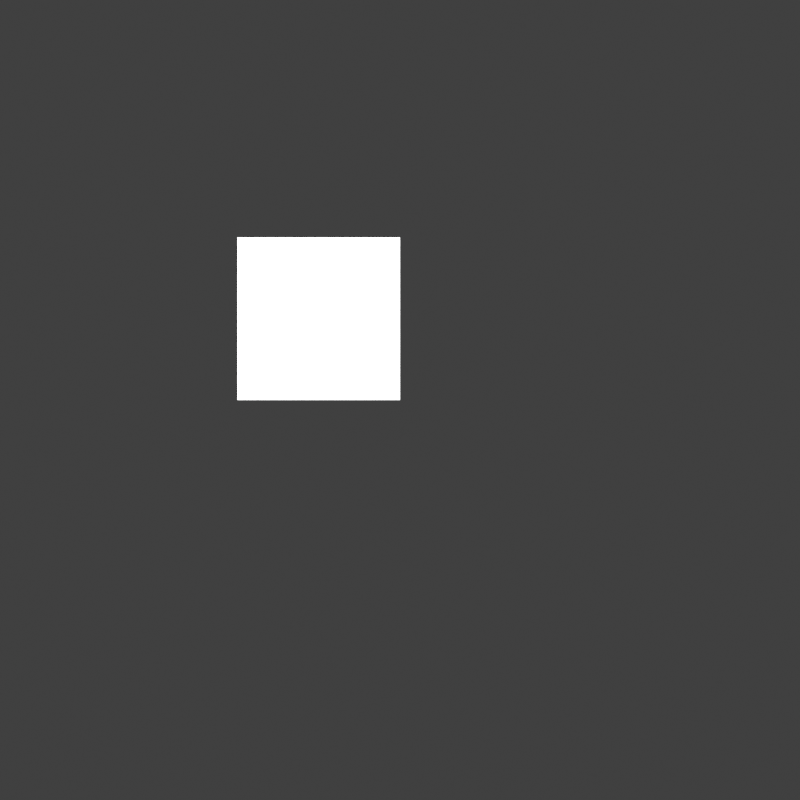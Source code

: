 # Source: Annotation_Leader_01.blend  (saved by Blender 3.1.7; exported with 4.5.12 LTS)
import bpy
from mathutils import Matrix  # noqa: F401  (used for matrix-valued properties, if any)

bpy.ops.wm.read_factory_settings(use_empty=True)
scene = bpy.context.scene
scene.name = 'Scene'

# ---- collections
col_ifcproject_my_project = bpy.data.collections.new('IfcProject/My Project'); scene.collection.children.link(col_ifcproject_my_project)
col_ifcsite_my_site = bpy.data.collections.new('IfcSite/My Site'); col_ifcproject_my_project.children.link(col_ifcsite_my_site)
col_ifcbuilding_my_building = bpy.data.collections.new('IfcBuilding/My Building'); col_ifcsite_my_site.children.link(col_ifcbuilding_my_building)
col_ifcbuildingstorey_my_storey = bpy.data.collections.new('IfcBuildingStorey/My Storey'); col_ifcbuilding_my_building.children.link(col_ifcbuildingstorey_my_storey)
col_views = bpy.data.collections.new('Views'); col_ifcproject_my_project.children.link(col_views)
col_ifcgroup_plan_view = bpy.data.collections.new('IfcGroup/PLAN_VIEW'); col_views.children.link(col_ifcgroup_plan_view)

# ---- materials (node trees are filled in below, after node groups)
mat_testymat = bpy.data.materials.new('TestyMat')

# ---- material node trees
mat_testymat.use_nodes = True; mat_testymat.node_tree.nodes.clear()
_N = mat_testymat.node_tree.nodes; _L = mat_testymat.node_tree.links
n0 = _N.new('ShaderNodeBsdfPrincipled'); n0.name = 'Principled BSDF'; n0.location = (10, 300)
n0.distribution = 'GGX'
n0.subsurface_method = 'RANDOM_WALK_SKIN'
n0.inputs[3].default_value = 1.45
n0.inputs[27].default_value = (0.0, 0.0, 0.0, 1.0)
n0.inputs[28].default_value = 1.0
n1 = _N.new('ShaderNodeOutputMaterial'); n1.name = 'Material Output'; n1.location = (300, 300)
_L.new(n0.outputs[0], n1.inputs[0])
n1.is_active_output = True

# ---- world
world_world = bpy.data.worlds.new('World'); scene.world = world_world
world_world.use_nodes = True; world_world.node_tree.nodes.clear()
_N = world_world.node_tree.nodes; _L = world_world.node_tree.links
n0 = _N.new('ShaderNodeOutputWorld'); n0.name = 'World Output'; n0.location = (300, 300)
n1 = _N.new('ShaderNodeBackground'); n1.name = 'Background'; n1.location = (10, 300)
n1.inputs[0].default_value = (0.05088, 0.05088, 0.05088, 1.0)
_L.new(n1.outputs[0], n0.inputs[0])
n0.is_active_output = True
world_world.color = (1.0, 1.0, 1.0)
world_world.use_sun_shadow = False
world_world.sun_shadow_jitter_overblur = 0.0

# ---- cameras
cam_24_166 = bpy.data.cameras.new('24/166')
cam_24_166.type = 'ORTHO'
cam_24_166.clip_end = 10.0
cam_24_166.ortho_scale = 3.0

# ---- lights
light_sun = bpy.data.lights.new('Sun', 'SUN')
light_sun.transmission_factor = 0.0
light_sun.angle = 0.0
light_sun.energy = 5.0
light_sun.shadow_soft_size = 0.0381
light_sun.shadow_cascade_max_distance = 30.48
light_sun.shadow_cascade_exponent = 1.0
light_sun.shadow_cascade_fade = 0.0

# ---- meshes
me_24_306 = bpy.data.meshes.new('24/306')
me_24_306.from_pydata([(-0.3048, -0.6096, 2.98e-08), (-0.3048, -0.6096, 0.6096), (-0.3048, 0.0, 2.98e-08), (-0.3048, 0.0, 0.6096), (0.3048, -0.6096, 2.98e-08), (0.3048, -0.6096, 0.6096), (0.3048, 0.0, 2.98e-08), (0.3048, 0.0, 0.6096)], [], [(0, 1, 3, 2), (2, 3, 7, 6), (6, 7, 5, 4), (4, 5, 1, 0), (2, 6, 4, 0), (7, 3, 1, 5)])
_uv = me_24_306.uv_layers.new(name='UVMap')
_uv.uv.foreach_set('vector', [0.375, 0.0, 0.625, 0.0, 0.625, 0.25, 0.375, 0.25, 0.375, 0.25, 0.625, 0.25, 0.625, 0.5, 0.375, 0.5, 0.375, 0.5, 0.625, 0.5, 0.625, 0.75, 0.375, 0.75, 0.375, 0.75, 0.625, 0.75, 0.625, 1.0, 0.375, 1.0, 0.125, 0.5, 0.375, 0.5, 0.375, 0.75, 0.125, 0.75, 0.625, 0.5, 0.875, 0.5, 0.875, 0.75, 0.625, 0.75])
me_24_306.materials.append(mat_testymat)
me_24_306.use_remesh_fix_poles = True
me_24_306.use_remesh_preserve_attributes = False
me_24_306.update()

# ---- curves / text
cu_30_271 = bpy.data.curves.new('30/271', 'CURVE')
cu_30_271.dimensions = '3D'
_sp = cu_30_271.splines.new('POLY'); _sp.points.add(2)
_sp.points.foreach_set('co', [0.2182, 0.2681, 0.6874, 1.0, -0.08665, 0.2681, 0.6874, 1.0, -0.3914, -0.03668, 0.6874, 1.0])
_sp.resolution_u = 2
cu_30_271.resolution_u = 2
cu_30_271.fill_mode = 'FULL'

# ---- objects
ob_sun = bpy.data.objects.new('Sun', light_sun)
ob_sun_001 = bpy.data.objects.new('Sun.001', light_sun)
ob_ifcproject_my_project = bpy.data.objects.new('IfcProject/My Project', None)
ob_ifcsite_my_site = bpy.data.objects.new('IfcSite/My Site', None)
ob_ifcbuilding_my_building = bpy.data.objects.new('IfcBuilding/My Building', None)
ob_ifcbuildingstorey_my_storey = bpy.data.objects.new('IfcBuildingStorey/My Storey', None)
ob_ifcwall_cylinder = bpy.data.objects.new('IfcWall/Cylinder', me_24_306)
ob_ifcannotation_plan_view = bpy.data.objects.new('IfcAnnotation/PLAN_VIEW', cam_24_166)
ob_ifcannotation_text_leader = bpy.data.objects.new('IfcAnnotation/TEXT_LEADER', cu_30_271)

# ---- transforms, parenting, visibility, modifiers, constraints
ob_sun.location = (-6.096, -6.096, 6.096)
ob_sun.rotation_euler = (0.0, 0.3491, -2.379)
ob_sun_001.location = (6.096, 6.096, 6.096)
ob_sun_001.rotation_euler = (0.0, 0.3491, 0.7854)
ob_ifcproject_my_project.location = (0.0, 0.0, 0.0)
ob_ifcsite_my_site.location = (0.0, 0.0, 0.0)
ob_ifcbuilding_my_building.location = (0.0, 0.0, 0.0)
ob_ifcbuildingstorey_my_storey.location = (0.0, 0.0, 0.0)
ob_ifcwall_cylinder.location = (-0.3048, 0.6096, -0.6096)
ob_ifcannotation_plan_view.location = (0.0, 0.0, 0.3126)
ob_ifcannotation_text_leader.location = (0.3914, 0.6463, -0.6874)

# ---- collection membership
scene.collection.objects.link(ob_sun)
scene.collection.objects.link(ob_sun_001)
col_ifcproject_my_project.objects.link(ob_ifcproject_my_project)
col_ifcsite_my_site.objects.link(ob_ifcsite_my_site)
col_ifcbuilding_my_building.objects.link(ob_ifcbuilding_my_building)
col_ifcbuildingstorey_my_storey.objects.link(ob_ifcbuildingstorey_my_storey)
col_ifcbuildingstorey_my_storey.objects.link(ob_ifcwall_cylinder)
col_ifcgroup_plan_view.objects.link(ob_ifcannotation_plan_view)
col_ifcgroup_plan_view.objects.link(ob_ifcannotation_text_leader)

# ---- scene / render settings (as saved in the file)
scene.camera = ob_ifcannotation_plan_view
scene.frame_start = 1; scene.frame_end = 250; scene.frame_set(1)
scene.render.engine = 'BLENDER_WORKBENCH'
scene.render.resolution_x = 1000
scene.render.resolution_y = 1000
scene.cycles.use_denoising = False
scene.cycles.sampling_pattern = 'TABULATED_SOBOL'
scene.cycles.use_light_tree = False
scene.view_settings.view_transform = 'Standard'
bpy.context.view_layer.update()
